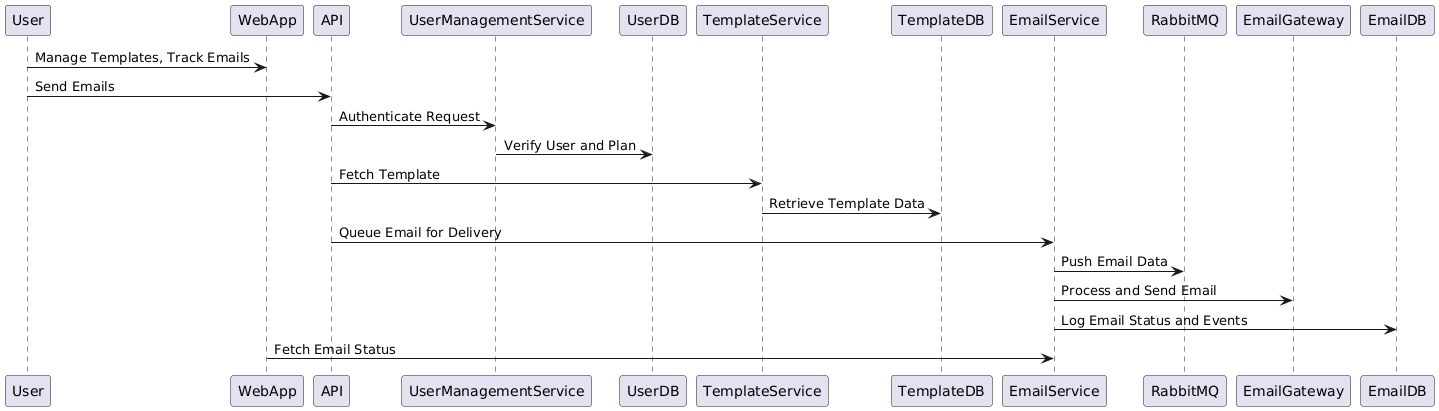

The diagram above was rendered by PlantUML. Its source (embedded in the PNG):
@startuml
skinparam componentStyle rectangle

User -> WebApp : Manage Templates, Track Emails
User -> API : Send Emails

API -> UserManagementService : Authenticate Request
UserManagementService -> UserDB : Verify User and Plan

API -> TemplateService : Fetch Template
TemplateService -> TemplateDB : Retrieve Template Data

API -> EmailService : Queue Email for Delivery
EmailService -> RabbitMQ : Push Email Data

EmailService -> EmailGateway : Process and Send Email
EmailService -> EmailDB : Log Email Status and Events

WebApp -> EmailService : Fetch Email Status
@enduml